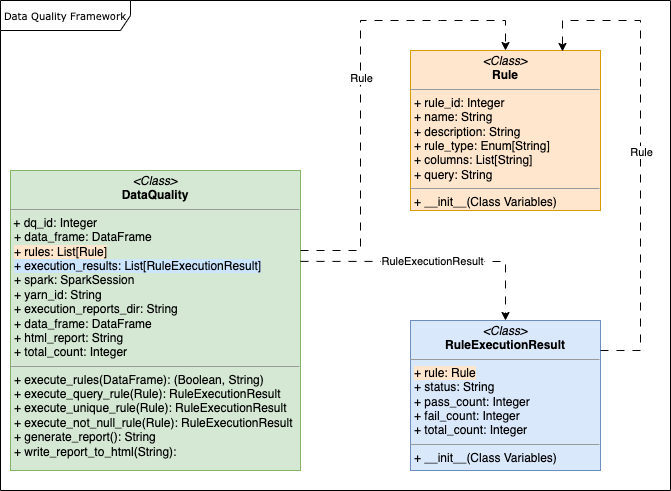

The diagram above was exported from draw.io. Its source (the exported page's mxGraphModel, read from the mxfile embedded in the PNG):
<mxGraphModel dx="1306" dy="805" grid="1" gridSize="10" guides="1" tooltips="1" connect="1" arrows="1" fold="1" page="1" pageScale="1" pageWidth="850" pageHeight="1100" background="none" math="0" shadow="0">
  <root>
    <mxCell id="0" />
    <mxCell id="1" parent="0" />
    <mxCell id="17acba5748e5396b-1" value="Data Quality Framework" style="shape=umlFrame;whiteSpace=wrap;html=1;rounded=0;shadow=0;comic=0;labelBackgroundColor=none;strokeWidth=1;fontFamily=Verdana;fontSize=10;align=center;width=130;height=30;" parent="1" vertex="1">
      <mxGeometry x="40" y="100" width="670" height="490" as="geometry" />
    </mxCell>
    <mxCell id="5d2195bd80daf111-10" value="&lt;p style=&quot;margin:0px;margin-top:4px;text-align:center;&quot;&gt;&lt;i&gt;&amp;lt;Class&amp;gt;&lt;/i&gt;&lt;br&gt;&lt;b&gt;Rule&lt;/b&gt;&lt;/p&gt;&lt;hr size=&quot;1&quot;&gt;&lt;p style=&quot;margin:0px;margin-left:4px;&quot;&gt;+ rule_id: Integer&lt;br&gt;+ name: String&lt;/p&gt;&lt;p style=&quot;margin:0px;margin-left:4px;&quot;&gt;+ description: String&lt;/p&gt;&lt;p style=&quot;margin:0px;margin-left:4px;&quot;&gt;+ rule_type: Enum[String]&lt;/p&gt;&lt;p style=&quot;margin:0px;margin-left:4px;&quot;&gt;+ columns: List[String]&lt;/p&gt;&lt;p style=&quot;margin:0px;margin-left:4px;&quot;&gt;+ query: String&lt;/p&gt;&lt;hr size=&quot;1&quot;&gt;&lt;p style=&quot;margin:0px;margin-left:4px;&quot;&gt;+ __init__(Class Variables)&lt;br&gt;&lt;/p&gt;" style="verticalAlign=top;align=left;overflow=fill;fontSize=12;fontFamily=Helvetica;html=1;rounded=0;shadow=0;comic=0;labelBackgroundColor=none;strokeWidth=1;fillColor=#ffe6cc;strokeColor=#d79b00;" parent="1" vertex="1">
      <mxGeometry x="450" y="150" width="190" height="160" as="geometry" />
    </mxCell>
    <mxCell id="5d2195bd80daf111-19" value="&lt;p style=&quot;margin:0px;margin-top:4px;text-align:center;&quot;&gt;&lt;i&gt;&amp;lt;Class&amp;gt;&lt;/i&gt;&lt;br&gt;&lt;b&gt;DataQuality&lt;/b&gt;&lt;/p&gt;&lt;hr size=&quot;1&quot;&gt;&amp;nbsp;+ dq_id: Integer&lt;br&gt;&lt;p style=&quot;margin:0px;margin-left:4px;&quot;&gt;+ data_frame: DataFrame&lt;/p&gt;&lt;p style=&quot;border-color: var(--border-color); margin: 0px 0px 0px 4px;&quot;&gt;&lt;span style=&quot;background-color: rgb(255, 230, 204);&quot;&gt;+&amp;nbsp;rules: List[Rule]&lt;/span&gt;&lt;/p&gt;&lt;p style=&quot;border-color: var(--border-color); margin: 0px 0px 0px 4px;&quot;&gt;&lt;span style=&quot;background-color: rgb(204, 229, 255);&quot;&gt;+&amp;nbsp;execution_results: List[RuleExecutionResult]&lt;/span&gt;&lt;/p&gt;&lt;p style=&quot;border-color: var(--border-color); margin: 0px 0px 0px 4px;&quot;&gt;+&amp;nbsp;spark&lt;span style=&quot;background-color: initial;&quot;&gt;: SparkSession&lt;/span&gt;&lt;/p&gt;&lt;p style=&quot;border-color: var(--border-color); margin: 0px 0px 0px 4px;&quot;&gt;+&amp;nbsp;yarn_id&lt;span style=&quot;background-color: initial;&quot;&gt;: String&lt;/span&gt;&lt;/p&gt;&lt;p style=&quot;border-color: var(--border-color); margin: 0px 0px 0px 4px;&quot;&gt;+&amp;nbsp;execution_reports_dir&lt;span style=&quot;background-color: initial;&quot;&gt;: String&lt;/span&gt;&lt;/p&gt;&lt;p style=&quot;border-color: var(--border-color); margin: 0px 0px 0px 4px;&quot;&gt;+ data_frame: DataFrame&lt;/p&gt;&lt;p style=&quot;border-color: var(--border-color); margin: 0px 0px 0px 4px;&quot;&gt;+&amp;nbsp;html_report&lt;span style=&quot;background-color: initial;&quot;&gt;: String&lt;/span&gt;&lt;/p&gt;&lt;p style=&quot;border-color: var(--border-color); margin: 0px 0px 0px 4px;&quot;&gt;&lt;span style=&quot;background-color: initial;&quot;&gt;+&amp;nbsp;&lt;/span&gt;total_count: Integer&lt;/p&gt;&lt;hr size=&quot;1&quot;&gt;&lt;p style=&quot;margin:0px;margin-left:4px;&quot;&gt;+&amp;nbsp;execute_rules&lt;span style=&quot;background-color: initial;&quot;&gt;(DataFrame): (Boolean, String)&lt;/span&gt;&lt;/p&gt;&lt;p style=&quot;margin:0px;margin-left:4px;&quot;&gt;+&amp;nbsp;execute_query_rule&lt;span style=&quot;background-color: initial;&quot;&gt;(Rule):&amp;nbsp;&lt;/span&gt;RuleExecutionResult&lt;/p&gt;&lt;p style=&quot;margin:0px;margin-left:4px;&quot;&gt;+&amp;nbsp;execute_unique_rule(Rule):&amp;nbsp;RuleExecutionResult&lt;br&gt;&lt;/p&gt;&lt;p style=&quot;margin:0px;margin-left:4px;&quot;&gt;+&amp;nbsp;execute_not_null_rule(Rule):&amp;nbsp;RuleExecutionResult&lt;br&gt;&lt;/p&gt;&lt;p style=&quot;margin:0px;margin-left:4px;&quot;&gt;+&amp;nbsp;generate_report(): String&lt;/p&gt;&lt;p style=&quot;margin:0px;margin-left:4px;&quot;&gt;+&amp;nbsp;write_report_to_html(String):&amp;nbsp;&lt;/p&gt;" style="verticalAlign=top;align=left;overflow=fill;fontSize=12;fontFamily=Helvetica;html=1;rounded=0;shadow=0;comic=0;labelBackgroundColor=none;strokeWidth=1;fillColor=#d5e8d4;strokeColor=#82b366;" parent="1" vertex="1">
      <mxGeometry x="50" y="270" width="290" height="300" as="geometry" />
    </mxCell>
    <mxCell id="6dJPpzkY5E5PN5NUOw6U-2" value="" style="endArrow=classic;html=1;rounded=0;entryX=0.5;entryY=0;entryDx=0;entryDy=0;dashed=1;dashPattern=8 8;" edge="1" parent="1" target="5d2195bd80daf111-10">
      <mxGeometry relative="1" as="geometry">
        <mxPoint x="340" y="350" as="sourcePoint" />
        <mxPoint x="440" y="350" as="targetPoint" />
        <Array as="points">
          <mxPoint x="400" y="350" />
          <mxPoint x="400" y="240" />
          <mxPoint x="400" y="120" />
          <mxPoint x="480" y="120" />
          <mxPoint x="545" y="120" />
        </Array>
      </mxGeometry>
    </mxCell>
    <mxCell id="6dJPpzkY5E5PN5NUOw6U-3" value="Rule" style="edgeLabel;resizable=0;html=1;align=center;verticalAlign=middle;" connectable="0" vertex="1" parent="6dJPpzkY5E5PN5NUOw6U-2">
      <mxGeometry relative="1" as="geometry" />
    </mxCell>
    <mxCell id="6dJPpzkY5E5PN5NUOw6U-4" value="" style="endArrow=classic;html=1;rounded=0;dashed=1;dashPattern=8 8;" edge="1" parent="1" target="6dJPpzkY5E5PN5NUOw6U-6">
      <mxGeometry relative="1" as="geometry">
        <mxPoint x="340" y="360.87" as="sourcePoint" />
        <mxPoint x="840" y="220.00043478260875" as="targetPoint" />
        <Array as="points">
          <mxPoint x="545" y="361" />
        </Array>
      </mxGeometry>
    </mxCell>
    <mxCell id="6dJPpzkY5E5PN5NUOw6U-5" value="RuleExecutionResult" style="edgeLabel;resizable=0;html=1;align=center;verticalAlign=middle;" connectable="0" vertex="1" parent="6dJPpzkY5E5PN5NUOw6U-4">
      <mxGeometry relative="1" as="geometry" />
    </mxCell>
    <mxCell id="6dJPpzkY5E5PN5NUOw6U-6" value="&lt;p style=&quot;margin:0px;margin-top:4px;text-align:center;&quot;&gt;&lt;i&gt;&amp;lt;Class&amp;gt;&lt;/i&gt;&lt;br&gt;&lt;b&gt;RuleExecutionResult&lt;/b&gt;&lt;/p&gt;&lt;hr size=&quot;1&quot;&gt;&lt;p style=&quot;margin:0px;margin-left:4px;&quot;&gt;&lt;span style=&quot;background-color: rgb(255, 230, 204);&quot;&gt;+ rule: Rule&lt;br&gt;&lt;/span&gt;+ status: String&lt;/p&gt;&lt;p style=&quot;margin:0px;margin-left:4px;&quot;&gt;+ pass_count: Integer&lt;/p&gt;&lt;p style=&quot;margin:0px;margin-left:4px;&quot;&gt;+ fail_count: Integer&lt;/p&gt;&lt;p style=&quot;margin:0px;margin-left:4px;&quot;&gt;+ total_count: Integer&lt;/p&gt;&lt;hr size=&quot;1&quot;&gt;&lt;p style=&quot;margin:0px;margin-left:4px;&quot;&gt;+ __init__(Class Variables)&lt;br&gt;&lt;/p&gt;" style="verticalAlign=top;align=left;overflow=fill;fontSize=12;fontFamily=Helvetica;html=1;rounded=0;shadow=0;comic=0;labelBackgroundColor=none;strokeWidth=1;fillColor=#dae8fc;strokeColor=#6c8ebf;" vertex="1" parent="1">
      <mxGeometry x="450" y="420" width="190" height="150" as="geometry" />
    </mxCell>
    <mxCell id="6dJPpzkY5E5PN5NUOw6U-7" value="" style="endArrow=classic;html=1;rounded=0;entryX=0.8;entryY=0.006;entryDx=0;entryDy=0;entryPerimeter=0;dashed=1;dashPattern=8 8;" edge="1" parent="1" target="5d2195bd80daf111-10">
      <mxGeometry relative="1" as="geometry">
        <mxPoint x="640" y="450" as="sourcePoint" />
        <mxPoint x="600" y="150" as="targetPoint" />
        <Array as="points">
          <mxPoint x="680" y="450" />
          <mxPoint x="680" y="120" />
          <mxPoint x="602" y="120" />
        </Array>
      </mxGeometry>
    </mxCell>
    <mxCell id="6dJPpzkY5E5PN5NUOw6U-8" value="Rule" style="edgeLabel;resizable=0;html=1;align=center;verticalAlign=middle;" connectable="0" vertex="1" parent="6dJPpzkY5E5PN5NUOw6U-7">
      <mxGeometry relative="1" as="geometry" />
    </mxCell>
  </root>
</mxGraphModel>